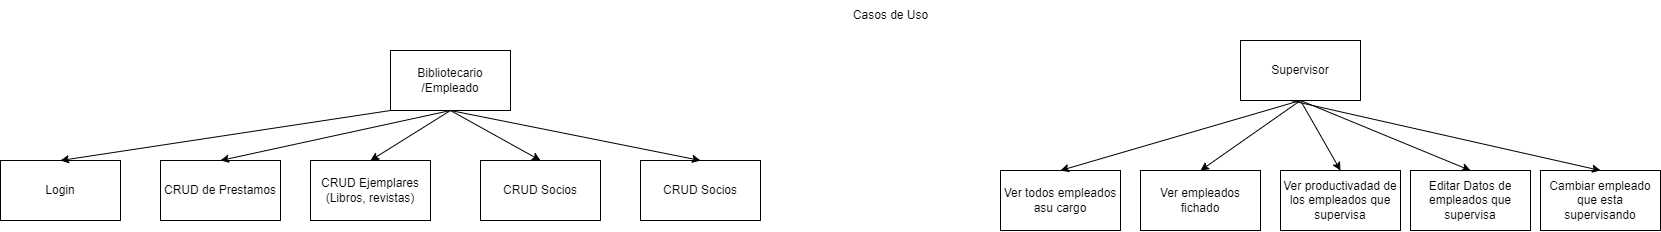

The diagram above was exported from draw.io. Its source (the exported page's mxGraphModel, read from the mxfile embedded in the PNG):
<mxGraphModel dx="2800" dy="1166" grid="1" gridSize="10" guides="1" tooltips="1" connect="1" arrows="1" fold="1" page="1" pageScale="1" pageWidth="1169" pageHeight="1654" math="0" shadow="0">
  <root>
    <mxCell id="0" />
    <mxCell id="1" parent="0" />
    <mxCell id="47lK15dTfwtdI3NOEI6h-2" value="Casos de Uso" style="text;html=1;align=center;verticalAlign=middle;resizable=0;points=[];autosize=1;strokeColor=none;fillColor=none;" vertex="1" parent="1">
      <mxGeometry x="-10" y="120" width="100" height="30" as="geometry" />
    </mxCell>
    <mxCell id="47lK15dTfwtdI3NOEI6h-3" value="Bibliotecario /Empleado" style="whiteSpace=wrap;html=1;" vertex="1" parent="1">
      <mxGeometry x="-460" y="170" width="120" height="60" as="geometry" />
    </mxCell>
    <mxCell id="47lK15dTfwtdI3NOEI6h-4" value="Supervisor" style="whiteSpace=wrap;html=1;" vertex="1" parent="1">
      <mxGeometry x="390" y="160" width="120" height="60" as="geometry" />
    </mxCell>
    <mxCell id="47lK15dTfwtdI3NOEI6h-6" value="Ver todos empleados asu cargo" style="whiteSpace=wrap;html=1;" vertex="1" parent="1">
      <mxGeometry x="150" y="290" width="120" height="60" as="geometry" />
    </mxCell>
    <mxCell id="47lK15dTfwtdI3NOEI6h-7" value="Ver empleados fichado" style="whiteSpace=wrap;html=1;" vertex="1" parent="1">
      <mxGeometry x="290" y="290" width="120" height="60" as="geometry" />
    </mxCell>
    <mxCell id="47lK15dTfwtdI3NOEI6h-8" value="Ver productivadad de los empleados que supervisa" style="whiteSpace=wrap;html=1;" vertex="1" parent="1">
      <mxGeometry x="430" y="290" width="120" height="60" as="geometry" />
    </mxCell>
    <mxCell id="47lK15dTfwtdI3NOEI6h-9" value="Editar Datos de empleados que supervisa" style="whiteSpace=wrap;html=1;" vertex="1" parent="1">
      <mxGeometry x="560" y="290" width="120" height="60" as="geometry" />
    </mxCell>
    <mxCell id="47lK15dTfwtdI3NOEI6h-10" value="Cambiar empleado que esta supervisando" style="whiteSpace=wrap;html=1;" vertex="1" parent="1">
      <mxGeometry x="690" y="290" width="120" height="60" as="geometry" />
    </mxCell>
    <mxCell id="47lK15dTfwtdI3NOEI6h-14" value="CRUD Socios" style="whiteSpace=wrap;html=1;" vertex="1" parent="1">
      <mxGeometry x="-370" y="280" width="120" height="60" as="geometry" />
    </mxCell>
    <mxCell id="47lK15dTfwtdI3NOEI6h-19" value="CRUD Ejemplares&lt;br&gt;(Libros, revistas)" style="whiteSpace=wrap;html=1;" vertex="1" parent="1">
      <mxGeometry x="-540" y="280" width="120" height="60" as="geometry" />
    </mxCell>
    <mxCell id="47lK15dTfwtdI3NOEI6h-20" value="CRUD Socios" style="whiteSpace=wrap;html=1;" vertex="1" parent="1">
      <mxGeometry x="-210" y="280" width="120" height="60" as="geometry" />
    </mxCell>
    <mxCell id="47lK15dTfwtdI3NOEI6h-21" value="CRUD de Prestamos" style="whiteSpace=wrap;html=1;" vertex="1" parent="1">
      <mxGeometry x="-690" y="280" width="120" height="60" as="geometry" />
    </mxCell>
    <mxCell id="47lK15dTfwtdI3NOEI6h-22" value="Login" style="whiteSpace=wrap;html=1;" vertex="1" parent="1">
      <mxGeometry x="-850" y="280" width="120" height="60" as="geometry" />
    </mxCell>
    <mxCell id="47lK15dTfwtdI3NOEI6h-23" value="" style="endArrow=classic;html=1;rounded=0;exitX=0.5;exitY=1;exitDx=0;exitDy=0;entryX=0.5;entryY=0;entryDx=0;entryDy=0;" edge="1" parent="1" source="47lK15dTfwtdI3NOEI6h-3" target="47lK15dTfwtdI3NOEI6h-19">
      <mxGeometry width="50" height="50" relative="1" as="geometry">
        <mxPoint x="-370" y="280" as="sourcePoint" />
        <mxPoint x="-320" y="230" as="targetPoint" />
      </mxGeometry>
    </mxCell>
    <mxCell id="47lK15dTfwtdI3NOEI6h-24" value="" style="edgeStyle=none;orthogonalLoop=1;jettySize=auto;html=1;rounded=0;exitX=0.5;exitY=1;exitDx=0;exitDy=0;entryX=0.5;entryY=0;entryDx=0;entryDy=0;" edge="1" parent="1" source="47lK15dTfwtdI3NOEI6h-3" target="47lK15dTfwtdI3NOEI6h-14">
      <mxGeometry width="100" relative="1" as="geometry">
        <mxPoint x="-380" y="260" as="sourcePoint" />
        <mxPoint x="-280" y="260" as="targetPoint" />
        <Array as="points" />
      </mxGeometry>
    </mxCell>
    <mxCell id="47lK15dTfwtdI3NOEI6h-25" value="" style="edgeStyle=none;orthogonalLoop=1;jettySize=auto;html=1;rounded=0;entryX=0.5;entryY=0;entryDx=0;entryDy=0;" edge="1" parent="1" target="47lK15dTfwtdI3NOEI6h-20">
      <mxGeometry width="100" relative="1" as="geometry">
        <mxPoint x="-400" y="230" as="sourcePoint" />
        <mxPoint x="-210" y="210" as="targetPoint" />
        <Array as="points" />
      </mxGeometry>
    </mxCell>
    <mxCell id="47lK15dTfwtdI3NOEI6h-26" value="" style="edgeStyle=none;orthogonalLoop=1;jettySize=auto;html=1;rounded=0;entryX=0.5;entryY=0;entryDx=0;entryDy=0;" edge="1" parent="1" target="47lK15dTfwtdI3NOEI6h-21">
      <mxGeometry width="100" relative="1" as="geometry">
        <mxPoint x="-400" y="230" as="sourcePoint" />
        <mxPoint x="-140" y="210" as="targetPoint" />
        <Array as="points" />
      </mxGeometry>
    </mxCell>
    <mxCell id="47lK15dTfwtdI3NOEI6h-27" value="" style="edgeStyle=none;orthogonalLoop=1;jettySize=auto;html=1;rounded=0;entryX=0.5;entryY=0;entryDx=0;entryDy=0;exitX=0;exitY=1;exitDx=0;exitDy=0;" edge="1" parent="1" source="47lK15dTfwtdI3NOEI6h-3" target="47lK15dTfwtdI3NOEI6h-22">
      <mxGeometry width="100" relative="1" as="geometry">
        <mxPoint x="-560" y="150" as="sourcePoint" />
        <mxPoint x="-580" y="240" as="targetPoint" />
        <Array as="points" />
      </mxGeometry>
    </mxCell>
    <mxCell id="47lK15dTfwtdI3NOEI6h-28" value="" style="edgeStyle=none;orthogonalLoop=1;jettySize=auto;html=1;rounded=0;exitX=0.5;exitY=1;exitDx=0;exitDy=0;entryX=0.5;entryY=0;entryDx=0;entryDy=0;" edge="1" parent="1" source="47lK15dTfwtdI3NOEI6h-4" target="47lK15dTfwtdI3NOEI6h-6">
      <mxGeometry width="100" relative="1" as="geometry">
        <mxPoint x="280" y="270" as="sourcePoint" />
        <mxPoint x="380" y="270" as="targetPoint" />
        <Array as="points" />
      </mxGeometry>
    </mxCell>
    <mxCell id="47lK15dTfwtdI3NOEI6h-29" value="" style="edgeStyle=none;orthogonalLoop=1;jettySize=auto;html=1;rounded=0;entryX=0.5;entryY=0;entryDx=0;entryDy=0;" edge="1" parent="1" target="47lK15dTfwtdI3NOEI6h-7">
      <mxGeometry width="100" relative="1" as="geometry">
        <mxPoint x="450" y="220" as="sourcePoint" />
        <mxPoint x="510" y="260" as="targetPoint" />
        <Array as="points" />
      </mxGeometry>
    </mxCell>
    <mxCell id="47lK15dTfwtdI3NOEI6h-30" value="" style="edgeStyle=none;orthogonalLoop=1;jettySize=auto;html=1;rounded=0;exitX=0.5;exitY=1;exitDx=0;exitDy=0;entryX=0.5;entryY=0;entryDx=0;entryDy=0;" edge="1" parent="1" source="47lK15dTfwtdI3NOEI6h-4" target="47lK15dTfwtdI3NOEI6h-8">
      <mxGeometry width="100" relative="1" as="geometry">
        <mxPoint x="520" y="260" as="sourcePoint" />
        <mxPoint x="620" y="260" as="targetPoint" />
        <Array as="points" />
      </mxGeometry>
    </mxCell>
    <mxCell id="47lK15dTfwtdI3NOEI6h-31" value="" style="edgeStyle=none;orthogonalLoop=1;jettySize=auto;html=1;rounded=0;exitX=0.5;exitY=1;exitDx=0;exitDy=0;entryX=0.5;entryY=0;entryDx=0;entryDy=0;" edge="1" parent="1" source="47lK15dTfwtdI3NOEI6h-4" target="47lK15dTfwtdI3NOEI6h-9">
      <mxGeometry width="100" relative="1" as="geometry">
        <mxPoint x="510" y="250" as="sourcePoint" />
        <mxPoint x="610" y="250" as="targetPoint" />
        <Array as="points" />
      </mxGeometry>
    </mxCell>
    <mxCell id="47lK15dTfwtdI3NOEI6h-33" value="" style="edgeStyle=none;orthogonalLoop=1;jettySize=auto;html=1;rounded=0;entryX=0.5;entryY=0;entryDx=0;entryDy=0;" edge="1" parent="1" target="47lK15dTfwtdI3NOEI6h-10">
      <mxGeometry width="100" relative="1" as="geometry">
        <mxPoint x="440" y="220" as="sourcePoint" />
        <mxPoint x="700" y="210" as="targetPoint" />
        <Array as="points" />
      </mxGeometry>
    </mxCell>
  </root>
</mxGraphModel>